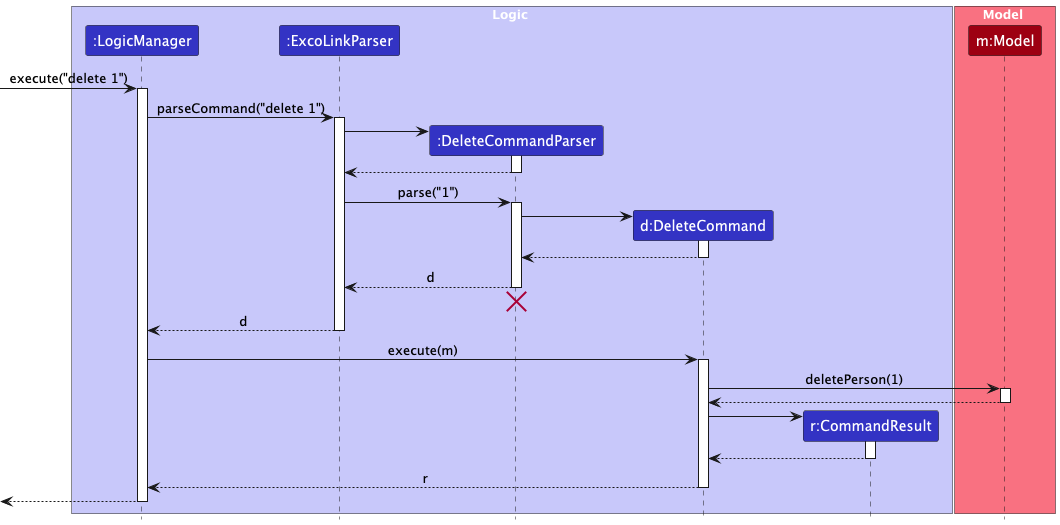

The diagram above was rendered by PlantUML. Its source (embedded in the PNG):
@startuml
!include style.puml
skinparam ArrowFontStyle plain

box Logic LOGIC_COLOR_T1
participant ":LogicManager" as LogicManager LOGIC_COLOR
participant ":ExcoLinkParser" as ExcoLinkParser LOGIC_COLOR
participant ":DeleteCommandParser" as DeleteCommandParser LOGIC_COLOR
participant "d:DeleteCommand" as DeleteCommand LOGIC_COLOR
participant "r:CommandResult" as CommandResult LOGIC_COLOR
end box

box Model MODEL_COLOR_T1
participant "m:Model" as Model MODEL_COLOR
end box

[-> LogicManager : execute("delete 1")
activate LogicManager

LogicManager -> ExcoLinkParser : parseCommand("delete 1")
activate ExcoLinkParser

create DeleteCommandParser
ExcoLinkParser -> DeleteCommandParser
activate DeleteCommandParser

DeleteCommandParser --> ExcoLinkParser
deactivate DeleteCommandParser

ExcoLinkParser -> DeleteCommandParser : parse("1")
activate DeleteCommandParser

create DeleteCommand
DeleteCommandParser -> DeleteCommand
activate DeleteCommand

DeleteCommand --> DeleteCommandParser :
deactivate DeleteCommand

DeleteCommandParser --> ExcoLinkParser : d
deactivate DeleteCommandParser
'Hidden arrow to position the destroy marker below the end of the activation bar.
DeleteCommandParser -[hidden]-> ExcoLinkParser
destroy DeleteCommandParser

ExcoLinkParser --> LogicManager : d
deactivate ExcoLinkParser

LogicManager -> DeleteCommand : execute(m)
activate DeleteCommand

DeleteCommand -> Model : deletePerson(1)
activate Model

Model --> DeleteCommand
deactivate Model

create CommandResult
DeleteCommand -> CommandResult
activate CommandResult

CommandResult --> DeleteCommand
deactivate CommandResult

DeleteCommand --> LogicManager : r
deactivate DeleteCommand

[<--LogicManager
deactivate LogicManager
@enduml